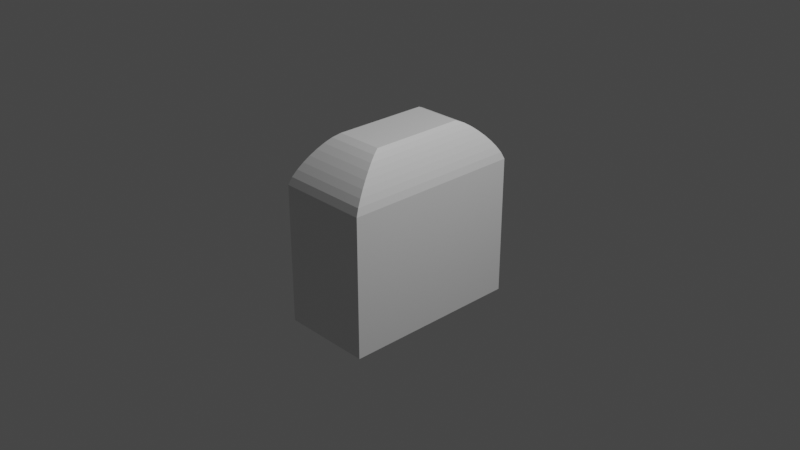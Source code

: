# Source: slider-piece.blend  (saved by Blender 3.2.14; exported with 4.5.12 LTS)
import bpy
from mathutils import Matrix  # noqa: F401  (used for matrix-valued properties, if any)

bpy.ops.wm.read_factory_settings(use_empty=True)
scene = bpy.context.scene
scene.name = 'Scene'

# ---- collections
col_collection = bpy.data.collections.new('Collection'); scene.collection.children.link(col_collection)

# ---- materials (node trees are filled in below, after node groups)
mat_material = bpy.data.materials.new('Material')
mat_material.alpha_threshold = 0.0
mat_material.use_transparent_shadow = False
mat_material.line_color = (0.0, 0.0, 0.0, 1.0)

# ---- material node trees
mat_material.use_nodes = True; mat_material.node_tree.nodes.clear()
_N = mat_material.node_tree.nodes; _L = mat_material.node_tree.links
n0 = _N.new('ShaderNodeOutputMaterial'); n0.name = 'Material Output'; n0.location = (300, 300)
n1 = _N.new('ShaderNodeBsdfPrincipled'); n1.name = 'Principled BSDF'; n1.location = (10, 300)
n1.distribution = 'GGX'
n1.subsurface_method = 'RANDOM_WALK_SKIN'
n1.inputs[2].default_value = 0.4
n1.inputs[3].default_value = 1.45
n1.inputs[27].default_value = (0.0, 0.0, 0.0, 1.0)
n1.inputs[28].default_value = 1.0
_L.new(n1.outputs[0], n0.inputs[0])
n0.is_active_output = True

# ---- world
world_world = bpy.data.worlds.new('World'); scene.world = world_world
world_world.use_nodes = True; world_world.node_tree.nodes.clear()
_N = world_world.node_tree.nodes; _L = world_world.node_tree.links
n0 = _N.new('ShaderNodeOutputWorld'); n0.name = 'World Output'; n0.location = (300, 300)
n1 = _N.new('ShaderNodeBackground'); n1.name = 'Background'; n1.location = (10, 300)
n1.inputs[0].default_value = (0.05088, 0.05088, 0.05088, 1.0)
_L.new(n1.outputs[0], n0.inputs[0])
n0.is_active_output = True
world_world.color = (0.05088, 0.05088, 0.05088)
world_world.use_sun_shadow = False
world_world.sun_shadow_jitter_overblur = 0.0

# ---- cameras
cam_camera = bpy.data.cameras.new('Camera')
cam_camera.clip_end = 100.0
cam_camera.ortho_scale = 7.314

# ---- lights
light_light = bpy.data.lights.new('Light', 'POINT')
light_light.transmission_factor = 0.0
light_light.energy = 1000.0
light_light.shadow_soft_size = 0.1
light_light.shadow_maximum_resolution = 0.006
light_light.use_absolute_resolution = True

# ---- meshes
me_cube = bpy.data.meshes.new('Cube')
me_cube.from_pydata([(1.0, 1.0, -1.0), (1.0, -1.0, -1.0), (-1.0, 1.0, -1.0), (-1.0, -1.0, -1.0), (0.5222, 0.5222, 1.0), (1.0, 1.0, 0.5222), (0.6008, 0.6008, 0.9643), (0.6724, 0.6724, 0.916), (0.7394, 0.7394, 0.8615), (0.8025, 0.8025, 0.8025), (0.8615, 0.8615, 0.7394), (0.916, 0.916, 0.6724), (0.9643, 0.9643, 0.6008), (0.5222, -0.5222, 1.0), (1.0, -1.0, 0.5222), (0.6008, -0.6008, 0.9643), (0.6724, -0.6724, 0.916), (0.7394, -0.7394, 0.8615), (0.8025, -0.8025, 0.8025), (0.8615, -0.8615, 0.7394), (0.916, -0.916, 0.6724), (0.9643, -0.9643, 0.6008), (-0.5222, 0.5222, 1.0), (-1.0, 1.0, 0.5222), (-0.6008, 0.6008, 0.9643), (-0.6724, 0.6724, 0.916), (-0.7394, 0.7394, 0.8615), (-0.8025, 0.8025, 0.8025), (-0.8615, 0.8615, 0.7394), (-0.916, 0.916, 0.6724), (-0.9643, 0.9643, 0.6008), (-0.5222, -0.5222, 1.0), (-1.0, -1.0, 0.5222), (-0.6008, -0.6008, 0.9643), (-0.6724, -0.6724, 0.916), (-0.7394, -0.7394, 0.8615), (-0.8025, -0.8025, 0.8025), (-0.8615, -0.8615, 0.7394), (-0.916, -0.916, 0.6724), (-0.9643, -0.9643, 0.6008)], [], [(1, 14, 32, 3), (3, 32, 23, 2), (2, 0, 1, 3), (4, 22, 31, 13), (0, 5, 14, 1), (13, 31, 33, 15), (15, 33, 34, 16), (16, 34, 35, 17), (17, 35, 36, 18), (18, 36, 37, 19), (19, 37, 38, 20), (20, 38, 39, 21), (21, 39, 32, 14), (4, 13, 15, 6), (6, 15, 16, 7), (7, 16, 17, 8), (8, 17, 18, 9), (9, 18, 19, 10), (10, 19, 20, 11), (11, 20, 21, 12), (12, 21, 14, 5), (31, 22, 24, 33), (33, 24, 25, 34), (34, 25, 26, 35), (35, 26, 27, 36), (36, 27, 28, 37), (37, 28, 29, 38), (38, 29, 30, 39), (39, 30, 23, 32), (22, 4, 6, 24), (24, 6, 7, 25), (25, 7, 8, 26), (26, 8, 9, 27), (27, 9, 10, 28), (28, 10, 11, 29), (29, 11, 12, 30), (30, 12, 5, 23), (2, 23, 5, 0)])
_uv = me_cube.uv_layers.new(name='UVMap')
_uv.uv.foreach_set('vector', [0.375, 0.75, 0.5653, 0.75, 0.5653, 1.0, 0.375, 1.0, 0.375, 0.0, 0.5653, 0.0, 0.5653, 0.25, 0.375, 0.25, 0.125, 0.5, 0.375, 0.5, 0.375, 0.75, 0.125, 0.75, 0.6847, 0.5597, 0.8153, 0.5597, 0.8153, 0.6903, 0.6847, 0.6903, 0.375, 0.5, 0.5653, 0.5, 0.5653, 0.75, 0.375, 0.75, 0.6847, 0.6903, 0.8153, 0.6903, 0.8251, 0.7001, 0.6749, 0.7001, 0.6749, 0.7001, 0.8251, 0.7001, 0.834, 0.709, 0.666, 0.709, 0.666, 0.709, 0.834, 0.709, 0.8424, 0.7174, 0.6576, 0.7174, 0.6576, 0.7174, 0.8424, 0.7174, 0.8503, 0.75, 0.6497, 0.75, 0.625, 0.7747, 0.625, 0.9753, 0.5924, 0.9827, 0.5924, 0.7673, 0.5924, 0.7673, 0.5924, 0.9827, 0.584, 0.9895, 0.584, 0.7605, 0.584, 0.7605, 0.584, 0.9895, 0.5751, 0.9955, 0.5751, 0.7545, 0.5751, 0.7545, 0.5751, 0.9955, 0.5653, 1.0, 0.5653, 0.75, 0.6847, 0.5597, 0.6847, 0.6903, 0.6749, 0.7001, 0.6749, 0.5499, 0.6749, 0.5499, 0.6749, 0.7001, 0.666, 0.709, 0.666, 0.541, 0.666, 0.541, 0.666, 0.709, 0.6576, 0.7174, 0.6576, 0.5326, 0.6576, 0.5326, 0.6576, 0.7174, 0.625, 0.7253, 0.625, 0.5247, 0.625, 0.5247, 0.625, 0.7253, 0.5924, 0.7327, 0.5924, 0.5173, 0.5924, 0.5173, 0.5924, 0.7327, 0.584, 0.7395, 0.584, 0.5105, 0.584, 0.5105, 0.584, 0.7395, 0.5751, 0.7455, 0.5751, 0.5045, 0.5751, 0.5045, 0.5751, 0.7455, 0.5653, 0.75, 0.5653, 0.5, 0.8153, 0.6903, 0.8153, 0.5597, 0.8251, 0.5499, 0.8251, 0.7001, 0.8251, 0.7001, 0.8251, 0.5499, 0.834, 0.541, 0.834, 0.709, 0.834, 0.709, 0.834, 0.541, 0.8424, 0.5326, 0.8424, 0.7174, 0.8424, 0.7174, 0.8424, 0.5326, 0.875, 0.5247, 0.875, 0.7253, 0.625, 0.02469, 0.625, 0.2253, 0.5924, 0.2327, 0.5924, 0.01731, 0.5924, 0.01731, 0.5924, 0.2327, 0.584, 0.2395, 0.584, 0.0105, 0.584, 0.0105, 0.584, 0.2395, 0.5751, 0.2455, 0.5751, 0.004457, 0.5751, 0.004457, 0.5751, 0.2455, 0.5653, 0.25, 0.5653, 0.0, 0.8153, 0.5597, 0.6847, 0.5597, 0.6749, 0.5499, 0.8251, 0.5499, 0.8251, 0.5499, 0.6749, 0.5499, 0.666, 0.541, 0.834, 0.541, 0.834, 0.541, 0.666, 0.541, 0.6576, 0.5326, 0.8424, 0.5326, 0.8424, 0.5326, 0.6576, 0.5326, 0.6497, 0.5, 0.8503, 0.5, 0.625, 0.2747, 0.625, 0.4753, 0.5924, 0.4827, 0.5924, 0.2673, 0.5924, 0.2673, 0.5924, 0.4827, 0.584, 0.4895, 0.584, 0.2605, 0.584, 0.2605, 0.584, 0.4895, 0.5751, 0.4955, 0.5751, 0.2545, 0.5751, 0.2545, 0.5751, 0.4955, 0.5653, 0.5, 0.5653, 0.25, 0.375, 0.25, 0.5653, 0.25, 0.5653, 0.5, 0.375, 0.5])
me_cube.materials.append(mat_material)
me_cube.use_mirror_vertex_groups = False
me_cube.update()

# ---- objects
ob_cube = bpy.data.objects.new('Cube', me_cube)
ob_light = bpy.data.objects.new('Light', light_light)
ob_camera = bpy.data.objects.new('Camera', cam_camera)

# ---- transforms, parenting, visibility, modifiers, constraints
ob_cube.location = (0.0, 0.0, 0.0)
ob_cube.scale = (0.5, 1.0, 1.0)
ob_cube.lock_rotations_4d = False
ob_cube.empty_display_type = 'ARROWS'
ob_cube.lineart.crease_threshold = 0.0
ob_light.location = (4.076, 1.005, 5.904)
ob_light.rotation_euler = (0.6503, 0.05522, 1.866)
ob_light.lock_rotations_4d = False
ob_light.empty_display_type = 'ARROWS'
ob_light.color = (0.0, 0.0, 0.0, 0.0)
ob_light.lineart.crease_threshold = 0.0
ob_camera.location = (7.359, -6.926, 4.958)
ob_camera.rotation_euler = (1.109, 0.0, 0.8149)
ob_camera.lock_rotations_4d = False
ob_camera.empty_display_type = 'ARROWS'
ob_camera.color = (0.0, 0.0, 0.0, 0.0)
ob_camera.display_type = 'WIRE'
ob_camera.lineart.crease_threshold = 0.0

# ---- collection membership
col_collection.objects.link(ob_cube)
col_collection.objects.link(ob_light)
col_collection.objects.link(ob_camera)

# ---- scene / render settings (as saved in the file)
scene.camera = ob_camera
scene.frame_start = 1; scene.frame_end = 250; scene.frame_set(1)
scene.render.engine = 'BLENDER_EEVEE_NEXT'
scene.cycles.sampling_pattern = 'TABULATED_SOBOL'
scene.cycles.use_light_tree = False
scene.view_settings.view_transform = 'Filmic'
bpy.context.view_layer.update()
